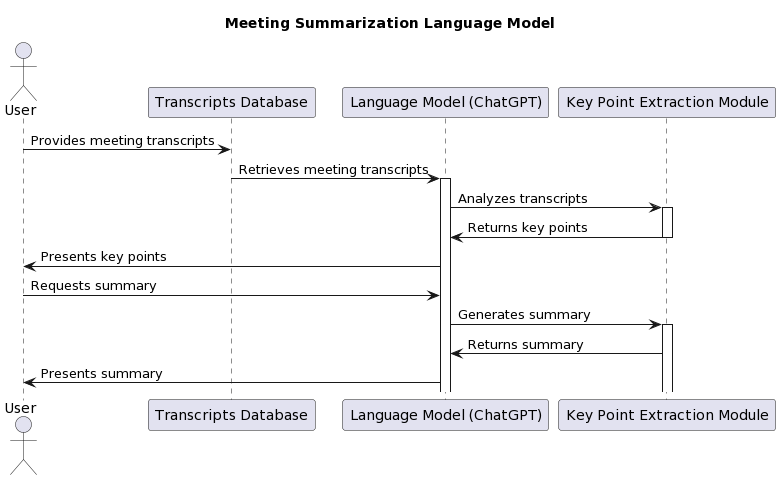

The diagram above was rendered by PlantUML. Its source (embedded in the PNG):
@startuml
title Meeting Summarization Language Model

actor User
participant "Transcripts Database" as DB
participant "Language Model (ChatGPT)" as LM
participant "Key Point Extraction Module" as KPEM

User -> DB : Provides meeting transcripts
DB -> LM : Retrieves meeting transcripts
activate LM
LM -> KPEM : Analyzes transcripts
activate KPEM
KPEM -> LM : Returns key points
deactivate KPEM
LM -> User : Presents key points
User -> LM : Requests summary
LM -> KPEM : Generates summary
activate KPEM
KPEM -> LM : Returns summary
LM -> User : Presents summary
@enduml